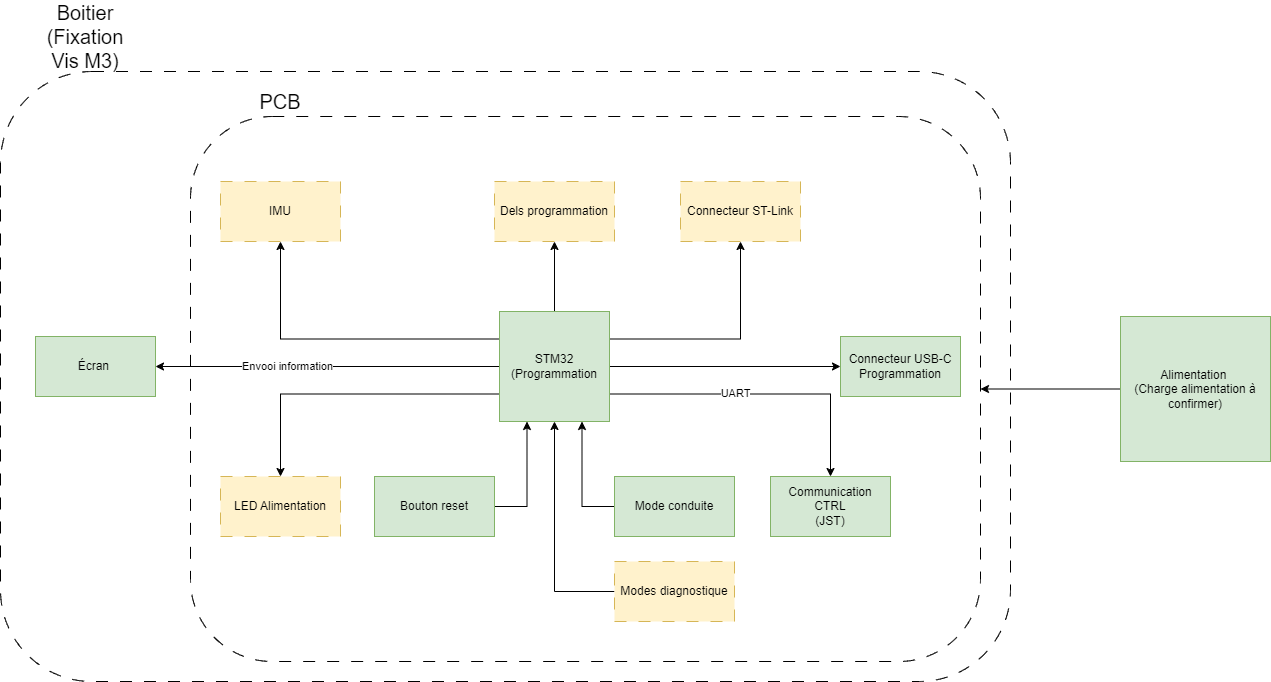

The diagram above was exported from draw.io. Its source (the exported page's mxGraphModel, read from the mxfile embedded in the PNG):
<mxGraphModel dx="1554" dy="441" grid="1" gridSize="10" guides="1" tooltips="1" connect="1" arrows="1" fold="1" page="1" pageScale="1" pageWidth="827" pageHeight="1169" math="0" shadow="0">
  <root>
    <mxCell id="0" />
    <mxCell id="1" parent="0" />
    <mxCell id="ok8T8UDwPujolS2hdvR2-21" value="" style="rounded=1;whiteSpace=wrap;html=1;dashed=1;dashPattern=12 12;fillColor=none;" parent="1" vertex="1">
      <mxGeometry x="-140" y="120" width="1010" height="610" as="geometry" />
    </mxCell>
    <mxCell id="ok8T8UDwPujolS2hdvR2-18" value="" style="rounded=1;whiteSpace=wrap;html=1;dashed=1;dashPattern=12 12;fillColor=none;" parent="1" vertex="1">
      <mxGeometry x="50" y="165" width="790" height="545" as="geometry" />
    </mxCell>
    <mxCell id="ok8T8UDwPujolS2hdvR2-14" value="" style="edgeStyle=orthogonalEdgeStyle;rounded=0;orthogonalLoop=1;jettySize=auto;html=1;" parent="1" source="ok8T8UDwPujolS2hdvR2-11" target="ok8T8UDwPujolS2hdvR2-12" edge="1">
      <mxGeometry relative="1" as="geometry" />
    </mxCell>
    <mxCell id="ok8T8UDwPujolS2hdvR2-15" style="edgeStyle=orthogonalEdgeStyle;rounded=0;orthogonalLoop=1;jettySize=auto;html=1;exitX=0;exitY=0.25;exitDx=0;exitDy=0;entryX=0.5;entryY=1;entryDx=0;entryDy=0;" parent="1" source="ok8T8UDwPujolS2hdvR2-11" target="ok8T8UDwPujolS2hdvR2-13" edge="1">
      <mxGeometry relative="1" as="geometry" />
    </mxCell>
    <mxCell id="ok8T8UDwPujolS2hdvR2-17" style="edgeStyle=orthogonalEdgeStyle;rounded=0;orthogonalLoop=1;jettySize=auto;html=1;exitX=1;exitY=0.25;exitDx=0;exitDy=0;entryX=0.5;entryY=1;entryDx=0;entryDy=0;" parent="1" source="ok8T8UDwPujolS2hdvR2-11" target="ok8T8UDwPujolS2hdvR2-16" edge="1">
      <mxGeometry relative="1" as="geometry" />
    </mxCell>
    <mxCell id="ok8T8UDwPujolS2hdvR2-26" style="edgeStyle=orthogonalEdgeStyle;rounded=0;orthogonalLoop=1;jettySize=auto;html=1;exitX=1;exitY=0.75;exitDx=0;exitDy=0;entryX=0.5;entryY=0;entryDx=0;entryDy=0;" parent="1" source="ok8T8UDwPujolS2hdvR2-11" target="ok8T8UDwPujolS2hdvR2-25" edge="1">
      <mxGeometry relative="1" as="geometry" />
    </mxCell>
    <mxCell id="ok8T8UDwPujolS2hdvR2-27" value="UART" style="edgeLabel;html=1;align=center;verticalAlign=middle;resizable=0;points=[];" parent="ok8T8UDwPujolS2hdvR2-26" vertex="1" connectable="0">
      <mxGeometry x="-0.1838" y="1" relative="1" as="geometry">
        <mxPoint x="1" as="offset" />
      </mxGeometry>
    </mxCell>
    <mxCell id="ok8T8UDwPujolS2hdvR2-29" style="edgeStyle=orthogonalEdgeStyle;rounded=0;orthogonalLoop=1;jettySize=auto;html=1;exitX=0;exitY=0.75;exitDx=0;exitDy=0;entryX=0.5;entryY=0;entryDx=0;entryDy=0;" parent="1" source="ok8T8UDwPujolS2hdvR2-11" target="ok8T8UDwPujolS2hdvR2-28" edge="1">
      <mxGeometry relative="1" as="geometry" />
    </mxCell>
    <mxCell id="ok8T8UDwPujolS2hdvR2-31" style="edgeStyle=orthogonalEdgeStyle;rounded=0;orthogonalLoop=1;jettySize=auto;html=1;exitX=1;exitY=0.5;exitDx=0;exitDy=0;entryX=0;entryY=0.5;entryDx=0;entryDy=0;" parent="1" source="ok8T8UDwPujolS2hdvR2-11" target="ok8T8UDwPujolS2hdvR2-30" edge="1">
      <mxGeometry relative="1" as="geometry" />
    </mxCell>
    <mxCell id="ok8T8UDwPujolS2hdvR2-34" style="edgeStyle=orthogonalEdgeStyle;rounded=0;orthogonalLoop=1;jettySize=auto;html=1;exitX=0;exitY=0.5;exitDx=0;exitDy=0;entryX=1;entryY=0.5;entryDx=0;entryDy=0;" parent="1" source="ok8T8UDwPujolS2hdvR2-11" target="ok8T8UDwPujolS2hdvR2-20" edge="1">
      <mxGeometry relative="1" as="geometry" />
    </mxCell>
    <mxCell id="Zs3sDyptcBi7DR7GGtD5-2" value="Envooi information" style="edgeLabel;html=1;align=center;verticalAlign=middle;resizable=0;points=[];" parent="ok8T8UDwPujolS2hdvR2-34" vertex="1" connectable="0">
      <mxGeometry x="0.2384" y="-1" relative="1" as="geometry">
        <mxPoint as="offset" />
      </mxGeometry>
    </mxCell>
    <mxCell id="ok8T8UDwPujolS2hdvR2-11" value="STM32&lt;div&gt;(Programmation&lt;/div&gt;" style="rounded=0;whiteSpace=wrap;html=1;fillColor=#d5e8d4;strokeColor=#82b366;" parent="1" vertex="1">
      <mxGeometry x="359" y="360" width="110" height="110" as="geometry" />
    </mxCell>
    <mxCell id="ok8T8UDwPujolS2hdvR2-12" value="Dels programmation" style="rounded=0;whiteSpace=wrap;html=1;dashed=1;dashPattern=12 12;fillColor=#fff2cc;strokeColor=#d6b656;" parent="1" vertex="1">
      <mxGeometry x="354" y="230" width="120" height="60" as="geometry" />
    </mxCell>
    <mxCell id="ok8T8UDwPujolS2hdvR2-13" value="IMU" style="rounded=0;whiteSpace=wrap;html=1;dashed=1;dashPattern=12 12;fillColor=#fff2cc;strokeColor=#d6b656;" parent="1" vertex="1">
      <mxGeometry x="80" y="230" width="120" height="60" as="geometry" />
    </mxCell>
    <mxCell id="ok8T8UDwPujolS2hdvR2-16" value="Connecteur ST-Link" style="rounded=0;whiteSpace=wrap;html=1;dashed=1;dashPattern=12 12;fillColor=#fff2cc;strokeColor=#d6b656;" parent="1" vertex="1">
      <mxGeometry x="540" y="230" width="120" height="60" as="geometry" />
    </mxCell>
    <mxCell id="ok8T8UDwPujolS2hdvR2-19" value="PCB" style="text;html=1;align=center;verticalAlign=middle;whiteSpace=wrap;rounded=0;fontSize=20;" parent="1" vertex="1">
      <mxGeometry x="110" y="135" width="60" height="30" as="geometry" />
    </mxCell>
    <mxCell id="ok8T8UDwPujolS2hdvR2-20" value="Écran&amp;nbsp;" style="rounded=0;whiteSpace=wrap;html=1;fillColor=#d5e8d4;strokeColor=#82b366;" parent="1" vertex="1">
      <mxGeometry x="-105" y="385" width="120" height="60" as="geometry" />
    </mxCell>
    <mxCell id="ok8T8UDwPujolS2hdvR2-22" value="Boitier (Fixation Vis M3)" style="text;html=1;align=center;verticalAlign=middle;whiteSpace=wrap;rounded=0;fontSize=20;" parent="1" vertex="1">
      <mxGeometry x="-90" y="70" width="70" height="30" as="geometry" />
    </mxCell>
    <mxCell id="ok8T8UDwPujolS2hdvR2-36" style="edgeStyle=orthogonalEdgeStyle;rounded=0;orthogonalLoop=1;jettySize=auto;html=1;exitX=1;exitY=0.5;exitDx=0;exitDy=0;entryX=0.25;entryY=1;entryDx=0;entryDy=0;" parent="1" source="ok8T8UDwPujolS2hdvR2-23" target="ok8T8UDwPujolS2hdvR2-11" edge="1">
      <mxGeometry relative="1" as="geometry" />
    </mxCell>
    <mxCell id="ok8T8UDwPujolS2hdvR2-23" value="Bouton reset" style="rounded=0;whiteSpace=wrap;html=1;fillColor=#d5e8d4;strokeColor=#82b366;" parent="1" vertex="1">
      <mxGeometry x="234" y="525" width="120" height="60" as="geometry" />
    </mxCell>
    <mxCell id="ok8T8UDwPujolS2hdvR2-25" value="Communication CTRL&lt;div&gt;(JST)&lt;/div&gt;" style="rounded=0;whiteSpace=wrap;html=1;fillColor=#d5e8d4;strokeColor=#82b366;" parent="1" vertex="1">
      <mxGeometry x="630" y="525" width="120" height="60" as="geometry" />
    </mxCell>
    <mxCell id="ok8T8UDwPujolS2hdvR2-28" value="LED Alimentation" style="rounded=0;whiteSpace=wrap;html=1;fillColor=#fff2cc;strokeColor=#d6b656;dashed=1;dashPattern=12 12;" parent="1" vertex="1">
      <mxGeometry x="80" y="525" width="120" height="60" as="geometry" />
    </mxCell>
    <mxCell id="ok8T8UDwPujolS2hdvR2-30" value="Connecteur USB-C&lt;div&gt;Programmation&lt;/div&gt;" style="rounded=0;whiteSpace=wrap;html=1;fillColor=#d5e8d4;strokeColor=#82b366;" parent="1" vertex="1">
      <mxGeometry x="700" y="385" width="120" height="60" as="geometry" />
    </mxCell>
    <mxCell id="ok8T8UDwPujolS2hdvR2-35" style="edgeStyle=orthogonalEdgeStyle;rounded=0;orthogonalLoop=1;jettySize=auto;html=1;exitX=0;exitY=0.5;exitDx=0;exitDy=0;entryX=1;entryY=0.5;entryDx=0;entryDy=0;" parent="1" source="ok8T8UDwPujolS2hdvR2-32" target="ok8T8UDwPujolS2hdvR2-18" edge="1">
      <mxGeometry relative="1" as="geometry" />
    </mxCell>
    <mxCell id="ok8T8UDwPujolS2hdvR2-32" value="Alimentation&amp;nbsp;&lt;div&gt;(Charge alimentation à confirmer)&lt;/div&gt;" style="rounded=0;whiteSpace=wrap;html=1;fillColor=#d5e8d4;strokeColor=#82b366;" parent="1" vertex="1">
      <mxGeometry x="980" y="365" width="150" height="145" as="geometry" />
    </mxCell>
    <mxCell id="ok8T8UDwPujolS2hdvR2-39" style="edgeStyle=orthogonalEdgeStyle;rounded=0;orthogonalLoop=1;jettySize=auto;html=1;exitX=0;exitY=0.5;exitDx=0;exitDy=0;entryX=0.75;entryY=1;entryDx=0;entryDy=0;" parent="1" source="ok8T8UDwPujolS2hdvR2-37" target="ok8T8UDwPujolS2hdvR2-11" edge="1">
      <mxGeometry relative="1" as="geometry" />
    </mxCell>
    <mxCell id="ok8T8UDwPujolS2hdvR2-37" value="Mode conduite" style="rounded=0;whiteSpace=wrap;html=1;fillColor=#d5e8d4;strokeColor=#82b366;" parent="1" vertex="1">
      <mxGeometry x="474" y="525" width="120" height="60" as="geometry" />
    </mxCell>
    <mxCell id="ok8T8UDwPujolS2hdvR2-41" style="edgeStyle=orthogonalEdgeStyle;rounded=0;orthogonalLoop=1;jettySize=auto;html=1;exitX=0;exitY=0.5;exitDx=0;exitDy=0;entryX=0.5;entryY=1;entryDx=0;entryDy=0;" parent="1" source="ok8T8UDwPujolS2hdvR2-40" target="ok8T8UDwPujolS2hdvR2-11" edge="1">
      <mxGeometry relative="1" as="geometry" />
    </mxCell>
    <mxCell id="ok8T8UDwPujolS2hdvR2-40" value="Modes diagnostique" style="rounded=0;whiteSpace=wrap;html=1;fillColor=#fff2cc;strokeColor=#d6b656;dashed=1;dashPattern=12 12;" parent="1" vertex="1">
      <mxGeometry x="474" y="610" width="120" height="60" as="geometry" />
    </mxCell>
  </root>
</mxGraphModel>